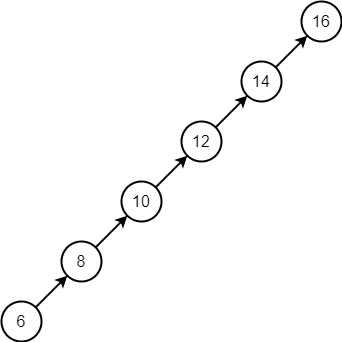

The diagram above was exported from draw.io. Its source (the exported page's mxGraphModel, read from the mxfile embedded in the PNG):
<mxGraphModel dx="627" dy="466" grid="1" gridSize="10" guides="1" tooltips="1" connect="1" arrows="1" fold="1" page="0" pageScale="1" pageWidth="827" pageHeight="1169" background="#ffffff" math="0" shadow="0">
  <root>
    <mxCell id="0" />
    <mxCell id="1" parent="0" />
    <mxCell id="kWaH27jS-i_YxpMwPGJ8-7" style="rounded=0;orthogonalLoop=1;jettySize=auto;html=1;strokeWidth=2;" edge="1" parent="1" source="kWaH27jS-i_YxpMwPGJ8-1" target="kWaH27jS-i_YxpMwPGJ8-2">
      <mxGeometry relative="1" as="geometry" />
    </mxCell>
    <mxCell id="kWaH27jS-i_YxpMwPGJ8-1" value="&lt;font style=&quot;font-size: 16px;&quot;&gt;6&lt;/font&gt;" style="ellipse;whiteSpace=wrap;html=1;aspect=fixed;strokeWidth=2;" vertex="1" parent="1">
      <mxGeometry x="280" y="400" width="40" height="40" as="geometry" />
    </mxCell>
    <mxCell id="kWaH27jS-i_YxpMwPGJ8-8" style="rounded=0;orthogonalLoop=1;jettySize=auto;html=1;strokeWidth=2;" edge="1" parent="1" source="kWaH27jS-i_YxpMwPGJ8-2" target="kWaH27jS-i_YxpMwPGJ8-3">
      <mxGeometry relative="1" as="geometry" />
    </mxCell>
    <mxCell id="kWaH27jS-i_YxpMwPGJ8-2" value="&lt;font style=&quot;font-size: 16px;&quot;&gt;8&lt;/font&gt;" style="ellipse;whiteSpace=wrap;html=1;aspect=fixed;strokeWidth=2;" vertex="1" parent="1">
      <mxGeometry x="340" y="340" width="40" height="40" as="geometry" />
    </mxCell>
    <mxCell id="kWaH27jS-i_YxpMwPGJ8-11" style="rounded=0;orthogonalLoop=1;jettySize=auto;html=1;strokeWidth=2;" edge="1" parent="1" source="kWaH27jS-i_YxpMwPGJ8-3" target="kWaH27jS-i_YxpMwPGJ8-4">
      <mxGeometry relative="1" as="geometry" />
    </mxCell>
    <mxCell id="kWaH27jS-i_YxpMwPGJ8-3" value="&lt;font style=&quot;font-size: 16px;&quot;&gt;10&lt;/font&gt;" style="ellipse;whiteSpace=wrap;html=1;aspect=fixed;strokeWidth=2;" vertex="1" parent="1">
      <mxGeometry x="400" y="280" width="40" height="40" as="geometry" />
    </mxCell>
    <mxCell id="kWaH27jS-i_YxpMwPGJ8-12" style="rounded=0;orthogonalLoop=1;jettySize=auto;html=1;strokeWidth=2;" edge="1" parent="1" source="kWaH27jS-i_YxpMwPGJ8-4" target="kWaH27jS-i_YxpMwPGJ8-5">
      <mxGeometry relative="1" as="geometry" />
    </mxCell>
    <mxCell id="kWaH27jS-i_YxpMwPGJ8-4" value="&lt;font style=&quot;font-size: 16px;&quot;&gt;12&lt;/font&gt;" style="ellipse;whiteSpace=wrap;html=1;aspect=fixed;strokeWidth=2;" vertex="1" parent="1">
      <mxGeometry x="460" y="220" width="40" height="40" as="geometry" />
    </mxCell>
    <mxCell id="kWaH27jS-i_YxpMwPGJ8-13" style="rounded=0;orthogonalLoop=1;jettySize=auto;html=1;strokeWidth=2;" edge="1" parent="1" source="kWaH27jS-i_YxpMwPGJ8-5" target="kWaH27jS-i_YxpMwPGJ8-6">
      <mxGeometry relative="1" as="geometry" />
    </mxCell>
    <mxCell id="kWaH27jS-i_YxpMwPGJ8-5" value="&lt;font style=&quot;font-size: 16px;&quot;&gt;14&lt;/font&gt;" style="ellipse;whiteSpace=wrap;html=1;aspect=fixed;strokeWidth=2;" vertex="1" parent="1">
      <mxGeometry x="520" y="160" width="40" height="40" as="geometry" />
    </mxCell>
    <mxCell id="kWaH27jS-i_YxpMwPGJ8-6" value="&lt;font style=&quot;font-size: 16px;&quot;&gt;16&lt;/font&gt;" style="ellipse;whiteSpace=wrap;html=1;aspect=fixed;strokeWidth=2;" vertex="1" parent="1">
      <mxGeometry x="580" y="100" width="40" height="40" as="geometry" />
    </mxCell>
  </root>
</mxGraphModel>